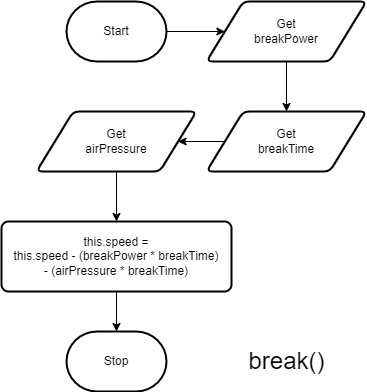

The diagram above was exported from draw.io. Its source (the exported page's mxGraphModel, read from the mxfile embedded in the PNG):
<mxGraphModel dx="606" dy="512" grid="1" gridSize="10" guides="1" tooltips="1" connect="1" arrows="1" fold="1" page="1" pageScale="1" pageWidth="827" pageHeight="1169" math="0" shadow="0">
  <root>
    <mxCell id="0" />
    <mxCell id="1" parent="0" />
    <mxCell id="6" style="edgeStyle=none;html=1;entryX=0;entryY=0.5;entryDx=0;entryDy=0;" edge="1" parent="1" source="2" target="3">
      <mxGeometry relative="1" as="geometry" />
    </mxCell>
    <mxCell id="2" value="Start" style="strokeWidth=2;html=1;shape=mxgraph.flowchart.terminator;whiteSpace=wrap;" vertex="1" parent="1">
      <mxGeometry x="170" y="60" width="100" height="60" as="geometry" />
    </mxCell>
    <mxCell id="8" style="edgeStyle=none;html=1;entryX=0.5;entryY=0;entryDx=0;entryDy=0;" edge="1" parent="1" source="3" target="4">
      <mxGeometry relative="1" as="geometry" />
    </mxCell>
    <mxCell id="3" value="Get&lt;br&gt;breakPower" style="shape=parallelogram;html=1;strokeWidth=2;perimeter=parallelogramPerimeter;whiteSpace=wrap;rounded=1;arcSize=12;size=0.23;" vertex="1" parent="1">
      <mxGeometry x="310" y="60" width="160" height="60" as="geometry" />
    </mxCell>
    <mxCell id="9" style="edgeStyle=none;html=1;entryX=1;entryY=0.5;entryDx=0;entryDy=0;" edge="1" parent="1" source="4" target="5">
      <mxGeometry relative="1" as="geometry" />
    </mxCell>
    <mxCell id="4" value="Get&lt;br&gt;breakTime" style="shape=parallelogram;html=1;strokeWidth=2;perimeter=parallelogramPerimeter;whiteSpace=wrap;rounded=1;arcSize=12;size=0.23;" vertex="1" parent="1">
      <mxGeometry x="310" y="170" width="160" height="60" as="geometry" />
    </mxCell>
    <mxCell id="11" style="edgeStyle=none;html=1;entryX=0.5;entryY=0;entryDx=0;entryDy=0;" edge="1" parent="1" source="5" target="10">
      <mxGeometry relative="1" as="geometry" />
    </mxCell>
    <mxCell id="5" value="Get&lt;br&gt;airPressure" style="shape=parallelogram;html=1;strokeWidth=2;perimeter=parallelogramPerimeter;whiteSpace=wrap;rounded=1;arcSize=12;size=0.23;" vertex="1" parent="1">
      <mxGeometry x="140" y="170" width="160" height="60" as="geometry" />
    </mxCell>
    <mxCell id="13" style="edgeStyle=none;html=1;entryX=0.5;entryY=0;entryDx=0;entryDy=0;entryPerimeter=0;" edge="1" parent="1" source="10" target="12">
      <mxGeometry relative="1" as="geometry" />
    </mxCell>
    <mxCell id="10" value="this.speed = &lt;br&gt;this.speed - (breakPower * breakTime)&lt;br&gt;- (airPressure * breakTime)" style="rounded=1;whiteSpace=wrap;html=1;absoluteArcSize=1;arcSize=14;strokeWidth=2;" vertex="1" parent="1">
      <mxGeometry x="105" y="280" width="230" height="70" as="geometry" />
    </mxCell>
    <mxCell id="12" value="Stop" style="strokeWidth=2;html=1;shape=mxgraph.flowchart.terminator;whiteSpace=wrap;" vertex="1" parent="1">
      <mxGeometry x="170" y="390" width="100" height="60" as="geometry" />
    </mxCell>
    <mxCell id="14" value="&lt;font style=&quot;font-size: 24px;&quot;&gt;break()&lt;/font&gt;" style="text;html=1;align=center;verticalAlign=middle;resizable=0;points=[];autosize=1;strokeColor=none;fillColor=none;" vertex="1" parent="1">
      <mxGeometry x="340" y="400" width="100" height="40" as="geometry" />
    </mxCell>
  </root>
</mxGraphModel>